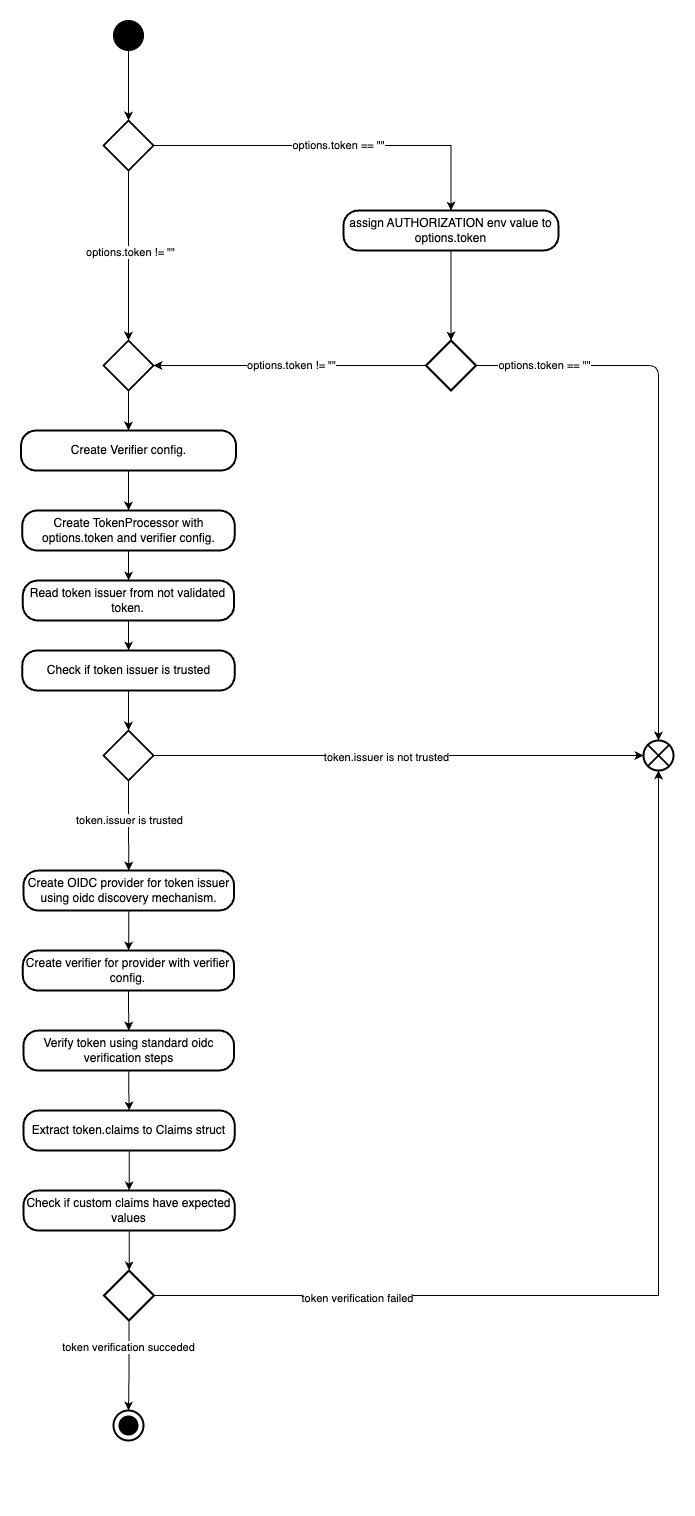

The diagram above was exported from draw.io. Its source (the exported page's mxGraphModel, read from the mxfile embedded in the PNG):
<mxGraphModel dx="2830" dy="1664" grid="1" gridSize="10" guides="1" tooltips="1" connect="1" arrows="1" fold="1" page="1" pageScale="1" pageWidth="2336" pageHeight="1654" math="0" shadow="0">
  <root>
    <mxCell id="0" />
    <mxCell id="1" parent="0" />
    <mxCell id="yeMryIS25sgPBBq4Wfg4-3" value="" style="edgeStyle=orthogonalEdgeStyle;rounded=0;orthogonalLoop=1;jettySize=auto;html=1;entryX=0.5;entryY=0;entryDx=0;entryDy=0;" parent="1" source="yeMryIS25sgPBBq4Wfg4-1" target="yeMryIS25sgPBBq4Wfg4-7" edge="1">
      <mxGeometry relative="1" as="geometry">
        <mxPoint x="374.9949999999999" y="270" as="targetPoint" />
      </mxGeometry>
    </mxCell>
    <mxCell id="yeMryIS25sgPBBq4Wfg4-1" value="" style="ellipse;whiteSpace=wrap;html=1;aspect=fixed;fillColor=#000000;aspect=fixed;" parent="1" vertex="1">
      <mxGeometry x="359.99" y="250" width="30" height="30" as="geometry" />
    </mxCell>
    <mxCell id="yeMryIS25sgPBBq4Wfg4-11" value="" style="edgeStyle=orthogonalEdgeStyle;rounded=0;orthogonalLoop=1;jettySize=auto;html=1;" parent="1" source="yeMryIS25sgPBBq4Wfg4-7" edge="1">
      <mxGeometry relative="1" as="geometry">
        <mxPoint x="375" y="570" as="targetPoint" />
        <Array as="points" />
      </mxGeometry>
    </mxCell>
    <mxCell id="yeMryIS25sgPBBq4Wfg4-12" value="options.token != &quot;&quot;" style="edgeLabel;html=1;align=center;verticalAlign=middle;resizable=0;points=[];" parent="yeMryIS25sgPBBq4Wfg4-11" vertex="1" connectable="0">
      <mxGeometry x="-0.05" y="1" relative="1" as="geometry">
        <mxPoint as="offset" />
      </mxGeometry>
    </mxCell>
    <mxCell id="yeMryIS25sgPBBq4Wfg4-14" value="" style="edgeStyle=orthogonalEdgeStyle;rounded=0;orthogonalLoop=1;jettySize=auto;html=1;exitX=1;exitY=0.5;exitDx=0;exitDy=0;entryX=0.5;entryY=0;entryDx=0;entryDy=0;" parent="1" source="yeMryIS25sgPBBq4Wfg4-7" target="xKhqb5g1n-OPXYhuZKoc-1" edge="1">
      <mxGeometry relative="1" as="geometry">
        <mxPoint x="410" y="375" as="sourcePoint" />
        <mxPoint x="680" y="440" as="targetPoint" />
      </mxGeometry>
    </mxCell>
    <mxCell id="yeMryIS25sgPBBq4Wfg4-15" value="options.token == &quot;&quot;" style="edgeLabel;html=1;align=center;verticalAlign=middle;resizable=0;points=[];" parent="yeMryIS25sgPBBq4Wfg4-14" vertex="1" connectable="0">
      <mxGeometry x="0.0154" y="1" relative="1" as="geometry">
        <mxPoint as="offset" />
      </mxGeometry>
    </mxCell>
    <mxCell id="yeMryIS25sgPBBq4Wfg4-7" value="" style="rhombus;html=1;strokeWidth=2;aspect=fixed;" parent="1" vertex="1">
      <mxGeometry x="350" y="350" width="50" height="50" as="geometry" />
    </mxCell>
    <mxCell id="ANK9w4HpIp5gAauC-dfP-2" value="" style="edgeStyle=orthogonalEdgeStyle;rounded=0;orthogonalLoop=1;jettySize=auto;html=1;" edge="1" parent="1" source="yeMryIS25sgPBBq4Wfg4-16" target="xKhqb5g1n-OPXYhuZKoc-10">
      <mxGeometry relative="1" as="geometry" />
    </mxCell>
    <mxCell id="yeMryIS25sgPBBq4Wfg4-16" value="Create Verifier config." style="rounded=1;whiteSpace=wrap;html=1;strokeWidth=2;arcSize=37" parent="1" vertex="1">
      <mxGeometry x="267.5" y="660" width="215" height="40" as="geometry" />
    </mxCell>
    <mxCell id="yeMryIS25sgPBBq4Wfg4-26" value="" style="edgeStyle=orthogonalEdgeStyle;rounded=0;orthogonalLoop=1;jettySize=auto;html=1;entryX=0;entryY=0.5;entryDx=0;entryDy=0;" parent="1" source="yeMryIS25sgPBBq4Wfg4-24" target="yeMryIS25sgPBBq4Wfg4-28" edge="1">
      <mxGeometry relative="1" as="geometry" />
    </mxCell>
    <mxCell id="ANK9w4HpIp5gAauC-dfP-6" value="token.issuer is not trusted" style="edgeLabel;html=1;align=center;verticalAlign=middle;resizable=0;points=[];" vertex="1" connectable="0" parent="yeMryIS25sgPBBq4Wfg4-26">
      <mxGeometry x="-0.049" y="-1" relative="1" as="geometry">
        <mxPoint as="offset" />
      </mxGeometry>
    </mxCell>
    <mxCell id="ANK9w4HpIp5gAauC-dfP-7" value="" style="edgeStyle=orthogonalEdgeStyle;rounded=0;orthogonalLoop=1;jettySize=auto;html=1;" edge="1" parent="1" source="yeMryIS25sgPBBq4Wfg4-24" target="xKhqb5g1n-OPXYhuZKoc-11">
      <mxGeometry relative="1" as="geometry" />
    </mxCell>
    <mxCell id="ANK9w4HpIp5gAauC-dfP-8" value="token.issuer is trusted" style="edgeLabel;html=1;align=center;verticalAlign=middle;resizable=0;points=[];" vertex="1" connectable="0" parent="ANK9w4HpIp5gAauC-dfP-7">
      <mxGeometry x="-0.1139" relative="1" as="geometry">
        <mxPoint as="offset" />
      </mxGeometry>
    </mxCell>
    <mxCell id="yeMryIS25sgPBBq4Wfg4-24" value="" style="rhombus;html=1;strokeWidth=2;aspect=fixed;" parent="1" vertex="1">
      <mxGeometry x="349.99" y="960" width="50" height="50" as="geometry" />
    </mxCell>
    <mxCell id="yeMryIS25sgPBBq4Wfg4-30" value="" style="edgeStyle=orthogonalEdgeStyle;rounded=0;orthogonalLoop=1;jettySize=auto;html=1;" parent="1" source="yeMryIS25sgPBBq4Wfg4-25" target="yeMryIS25sgPBBq4Wfg4-28" edge="1">
      <mxGeometry relative="1" as="geometry" />
    </mxCell>
    <mxCell id="ANK9w4HpIp5gAauC-dfP-14" value="token verification failed" style="edgeLabel;html=1;align=center;verticalAlign=middle;resizable=0;points=[];" vertex="1" connectable="0" parent="yeMryIS25sgPBBq4Wfg4-30">
      <mxGeometry x="-0.6049" y="-2" relative="1" as="geometry">
        <mxPoint as="offset" />
      </mxGeometry>
    </mxCell>
    <mxCell id="xKhqb5g1n-OPXYhuZKoc-18" value="" style="edgeStyle=orthogonalEdgeStyle;rounded=0;orthogonalLoop=1;jettySize=auto;html=1;" parent="1" source="yeMryIS25sgPBBq4Wfg4-25" target="xKhqb5g1n-OPXYhuZKoc-17" edge="1">
      <mxGeometry relative="1" as="geometry" />
    </mxCell>
    <mxCell id="ANK9w4HpIp5gAauC-dfP-15" value="token verification succeded" style="edgeLabel;html=1;align=center;verticalAlign=middle;resizable=0;points=[];" vertex="1" connectable="0" parent="xKhqb5g1n-OPXYhuZKoc-18">
      <mxGeometry x="-0.4035" y="-1" relative="1" as="geometry">
        <mxPoint as="offset" />
      </mxGeometry>
    </mxCell>
    <mxCell id="yeMryIS25sgPBBq4Wfg4-25" value="" style="rhombus;html=1;strokeWidth=2;aspect=fixed;" parent="1" vertex="1">
      <mxGeometry x="350.63" y="1500" width="50" height="50" as="geometry" />
    </mxCell>
    <mxCell id="yeMryIS25sgPBBq4Wfg4-28" value="" style="shape=sumEllipse;perimeter=ellipsePerimeter;whiteSpace=wrap;html=1;backgroundOutline=1;strokeWidth=2;aspect=fixed;" parent="1" vertex="1">
      <mxGeometry x="890" y="970" width="30" height="30" as="geometry" />
    </mxCell>
    <mxCell id="0.31" value="Best viewed with the &lt;a href=&quot;https://github.com/ariel-bentu/tam-drawio&quot;&gt;TAM plugin&lt;/a&gt;" style="text;html=1;shape=tamPluginMissing;" parent="1" vertex="1" connectable="0">
      <mxGeometry x="579.6800000000001" y="1700" width="200" height="25" as="geometry" />
    </mxCell>
    <mxCell id="xKhqb5g1n-OPXYhuZKoc-4" value="" style="edgeStyle=orthogonalEdgeStyle;rounded=0;orthogonalLoop=1;jettySize=auto;html=1;" parent="1" source="xKhqb5g1n-OPXYhuZKoc-1" target="xKhqb5g1n-OPXYhuZKoc-3" edge="1">
      <mxGeometry relative="1" as="geometry" />
    </mxCell>
    <mxCell id="xKhqb5g1n-OPXYhuZKoc-1" value="assign AUTHORIZATION env value to options.token" style="rounded=1;whiteSpace=wrap;html=1;strokeWidth=2;arcSize=37" parent="1" vertex="1">
      <mxGeometry x="590" y="440" width="215" height="40" as="geometry" />
    </mxCell>
    <mxCell id="ANK9w4HpIp5gAauC-dfP-1" value="" style="edgeStyle=orthogonalEdgeStyle;rounded=0;orthogonalLoop=1;jettySize=auto;html=1;" edge="1" parent="1" source="xKhqb5g1n-OPXYhuZKoc-2" target="yeMryIS25sgPBBq4Wfg4-16">
      <mxGeometry relative="1" as="geometry" />
    </mxCell>
    <mxCell id="xKhqb5g1n-OPXYhuZKoc-2" value="" style="rhombus;html=1;strokeWidth=2;aspect=fixed;" parent="1" vertex="1">
      <mxGeometry x="350" y="570" width="50" height="50" as="geometry" />
    </mxCell>
    <mxCell id="xKhqb5g1n-OPXYhuZKoc-3" value="" style="rhombus;html=1;strokeWidth=2;aspect=fixed;" parent="1" vertex="1">
      <mxGeometry x="672.5" y="570" width="50" height="50" as="geometry" />
    </mxCell>
    <mxCell id="xKhqb5g1n-OPXYhuZKoc-6" value="" style="endArrow=classic;html=1;rounded=0;entryX=1;entryY=0.5;entryDx=0;entryDy=0;exitX=0;exitY=0.5;exitDx=0;exitDy=0;" parent="1" source="xKhqb5g1n-OPXYhuZKoc-3" target="xKhqb5g1n-OPXYhuZKoc-2" edge="1">
      <mxGeometry width="50" height="50" relative="1" as="geometry">
        <mxPoint x="640" y="610" as="sourcePoint" />
        <mxPoint x="1090" y="830" as="targetPoint" />
      </mxGeometry>
    </mxCell>
    <mxCell id="xKhqb5g1n-OPXYhuZKoc-7" value="options.token != &quot;&quot;" style="edgeLabel;html=1;align=center;verticalAlign=middle;resizable=0;points=[];" parent="xKhqb5g1n-OPXYhuZKoc-6" vertex="1" connectable="0">
      <mxGeometry x="-0.0055" y="-1" relative="1" as="geometry">
        <mxPoint x="1" as="offset" />
      </mxGeometry>
    </mxCell>
    <mxCell id="xKhqb5g1n-OPXYhuZKoc-8" value="" style="edgeStyle=orthogonalEdgeStyle;rounded=1;orthogonalLoop=1;jettySize=auto;html=1;exitX=1;exitY=0.5;exitDx=0;exitDy=0;entryX=0.5;entryY=0;entryDx=0;entryDy=0;startArrow=none;startFill=0;endArrow=classic;endFill=1;startSize=6;endSize=6;align=center;fontSize=12;labelBackgroundColor=none;" parent="1" source="xKhqb5g1n-OPXYhuZKoc-3" target="yeMryIS25sgPBBq4Wfg4-28" edge="1">
      <mxGeometry width="40" height="40" relative="1" as="geometry">
        <mxPoint x="1050" y="870" as="sourcePoint" />
        <mxPoint x="1090" y="830" as="targetPoint" />
      </mxGeometry>
    </mxCell>
    <mxCell id="xKhqb5g1n-OPXYhuZKoc-9" value="options.token == &quot;&quot;" style="edgeLabel;html=1;align=center;verticalAlign=middle;resizable=0;points=[];" parent="xKhqb5g1n-OPXYhuZKoc-8" vertex="1" connectable="0">
      <mxGeometry x="-0.3554" y="1" relative="1" as="geometry">
        <mxPoint x="-112" as="offset" />
      </mxGeometry>
    </mxCell>
    <mxCell id="ANK9w4HpIp5gAauC-dfP-3" value="" style="edgeStyle=orthogonalEdgeStyle;rounded=0;orthogonalLoop=1;jettySize=auto;html=1;" edge="1" parent="1" source="xKhqb5g1n-OPXYhuZKoc-10" target="xKhqb5g1n-OPXYhuZKoc-19">
      <mxGeometry relative="1" as="geometry" />
    </mxCell>
    <mxCell id="xKhqb5g1n-OPXYhuZKoc-10" value="Create TokenProcessor with options.token and verifier config." style="rounded=1;whiteSpace=wrap;html=1;strokeWidth=2;arcSize=37" parent="1" vertex="1">
      <mxGeometry x="268.75" y="740" width="212.5" height="40" as="geometry" />
    </mxCell>
    <mxCell id="ANK9w4HpIp5gAauC-dfP-9" value="" style="edgeStyle=orthogonalEdgeStyle;rounded=0;orthogonalLoop=1;jettySize=auto;html=1;" edge="1" parent="1" source="xKhqb5g1n-OPXYhuZKoc-11" target="xKhqb5g1n-OPXYhuZKoc-12">
      <mxGeometry relative="1" as="geometry" />
    </mxCell>
    <mxCell id="xKhqb5g1n-OPXYhuZKoc-11" value="Create OIDC provider for token issuer using oidc discovery mechanism." style="rounded=1;whiteSpace=wrap;html=1;strokeWidth=2;arcSize=37" parent="1" vertex="1">
      <mxGeometry x="270" y="1100" width="210.61" height="40" as="geometry" />
    </mxCell>
    <mxCell id="ANK9w4HpIp5gAauC-dfP-10" value="" style="edgeStyle=orthogonalEdgeStyle;rounded=0;orthogonalLoop=1;jettySize=auto;html=1;" edge="1" parent="1" source="xKhqb5g1n-OPXYhuZKoc-12" target="xKhqb5g1n-OPXYhuZKoc-13">
      <mxGeometry relative="1" as="geometry" />
    </mxCell>
    <mxCell id="xKhqb5g1n-OPXYhuZKoc-12" value="Create verifier for provider with verifier config." style="rounded=1;whiteSpace=wrap;html=1;strokeWidth=2;arcSize=37" parent="1" vertex="1">
      <mxGeometry x="269.36" y="1180" width="211.25" height="40" as="geometry" />
    </mxCell>
    <mxCell id="ANK9w4HpIp5gAauC-dfP-11" value="" style="edgeStyle=orthogonalEdgeStyle;rounded=0;orthogonalLoop=1;jettySize=auto;html=1;" edge="1" parent="1" source="xKhqb5g1n-OPXYhuZKoc-13" target="xKhqb5g1n-OPXYhuZKoc-15">
      <mxGeometry relative="1" as="geometry" />
    </mxCell>
    <mxCell id="xKhqb5g1n-OPXYhuZKoc-13" value="Verify token using standard oidc verification steps" style="rounded=1;whiteSpace=wrap;html=1;strokeWidth=2;arcSize=37" parent="1" vertex="1">
      <mxGeometry x="270" y="1260" width="210.61" height="40" as="geometry" />
    </mxCell>
    <mxCell id="ANK9w4HpIp5gAauC-dfP-5" value="" style="edgeStyle=orthogonalEdgeStyle;rounded=0;orthogonalLoop=1;jettySize=auto;html=1;" edge="1" parent="1" source="xKhqb5g1n-OPXYhuZKoc-14" target="yeMryIS25sgPBBq4Wfg4-24">
      <mxGeometry relative="1" as="geometry" />
    </mxCell>
    <mxCell id="xKhqb5g1n-OPXYhuZKoc-14" value="Check if token issuer is trusted" style="rounded=1;whiteSpace=wrap;html=1;strokeWidth=2;arcSize=37" parent="1" vertex="1">
      <mxGeometry x="268.75" y="880" width="212.5" height="40" as="geometry" />
    </mxCell>
    <mxCell id="ANK9w4HpIp5gAauC-dfP-12" value="" style="edgeStyle=orthogonalEdgeStyle;rounded=0;orthogonalLoop=1;jettySize=auto;html=1;" edge="1" parent="1" source="xKhqb5g1n-OPXYhuZKoc-15" target="xKhqb5g1n-OPXYhuZKoc-16">
      <mxGeometry relative="1" as="geometry" />
    </mxCell>
    <mxCell id="xKhqb5g1n-OPXYhuZKoc-15" value="Extract token.claims to Claims struct" style="rounded=1;whiteSpace=wrap;html=1;strokeWidth=2;arcSize=37" parent="1" vertex="1">
      <mxGeometry x="270" y="1340" width="211.25" height="40" as="geometry" />
    </mxCell>
    <mxCell id="ANK9w4HpIp5gAauC-dfP-13" value="" style="edgeStyle=orthogonalEdgeStyle;rounded=0;orthogonalLoop=1;jettySize=auto;html=1;" edge="1" parent="1" source="xKhqb5g1n-OPXYhuZKoc-16" target="yeMryIS25sgPBBq4Wfg4-25">
      <mxGeometry relative="1" as="geometry" />
    </mxCell>
    <mxCell id="xKhqb5g1n-OPXYhuZKoc-16" value="Check if custom claims have expected values" style="rounded=1;whiteSpace=wrap;html=1;strokeWidth=2;arcSize=37" parent="1" vertex="1">
      <mxGeometry x="270" y="1420" width="211.25" height="40" as="geometry" />
    </mxCell>
    <mxCell id="xKhqb5g1n-OPXYhuZKoc-17" value="" style="shape=endactivity;strokeWidth=2;fillColor=#000000;aspect=fixed;" parent="1" vertex="1">
      <mxGeometry x="359.99" y="1640" width="30" height="30" as="geometry" />
    </mxCell>
    <mxCell id="ANK9w4HpIp5gAauC-dfP-4" value="" style="edgeStyle=orthogonalEdgeStyle;rounded=0;orthogonalLoop=1;jettySize=auto;html=1;" edge="1" parent="1" source="xKhqb5g1n-OPXYhuZKoc-19" target="xKhqb5g1n-OPXYhuZKoc-14">
      <mxGeometry relative="1" as="geometry" />
    </mxCell>
    <mxCell id="xKhqb5g1n-OPXYhuZKoc-19" value="Read token issuer from not validated token." style="rounded=1;whiteSpace=wrap;html=1;strokeWidth=2;arcSize=37" parent="1" vertex="1">
      <mxGeometry x="269.36" y="810" width="211.25" height="40" as="geometry" />
    </mxCell>
  </root>
</mxGraphModel>